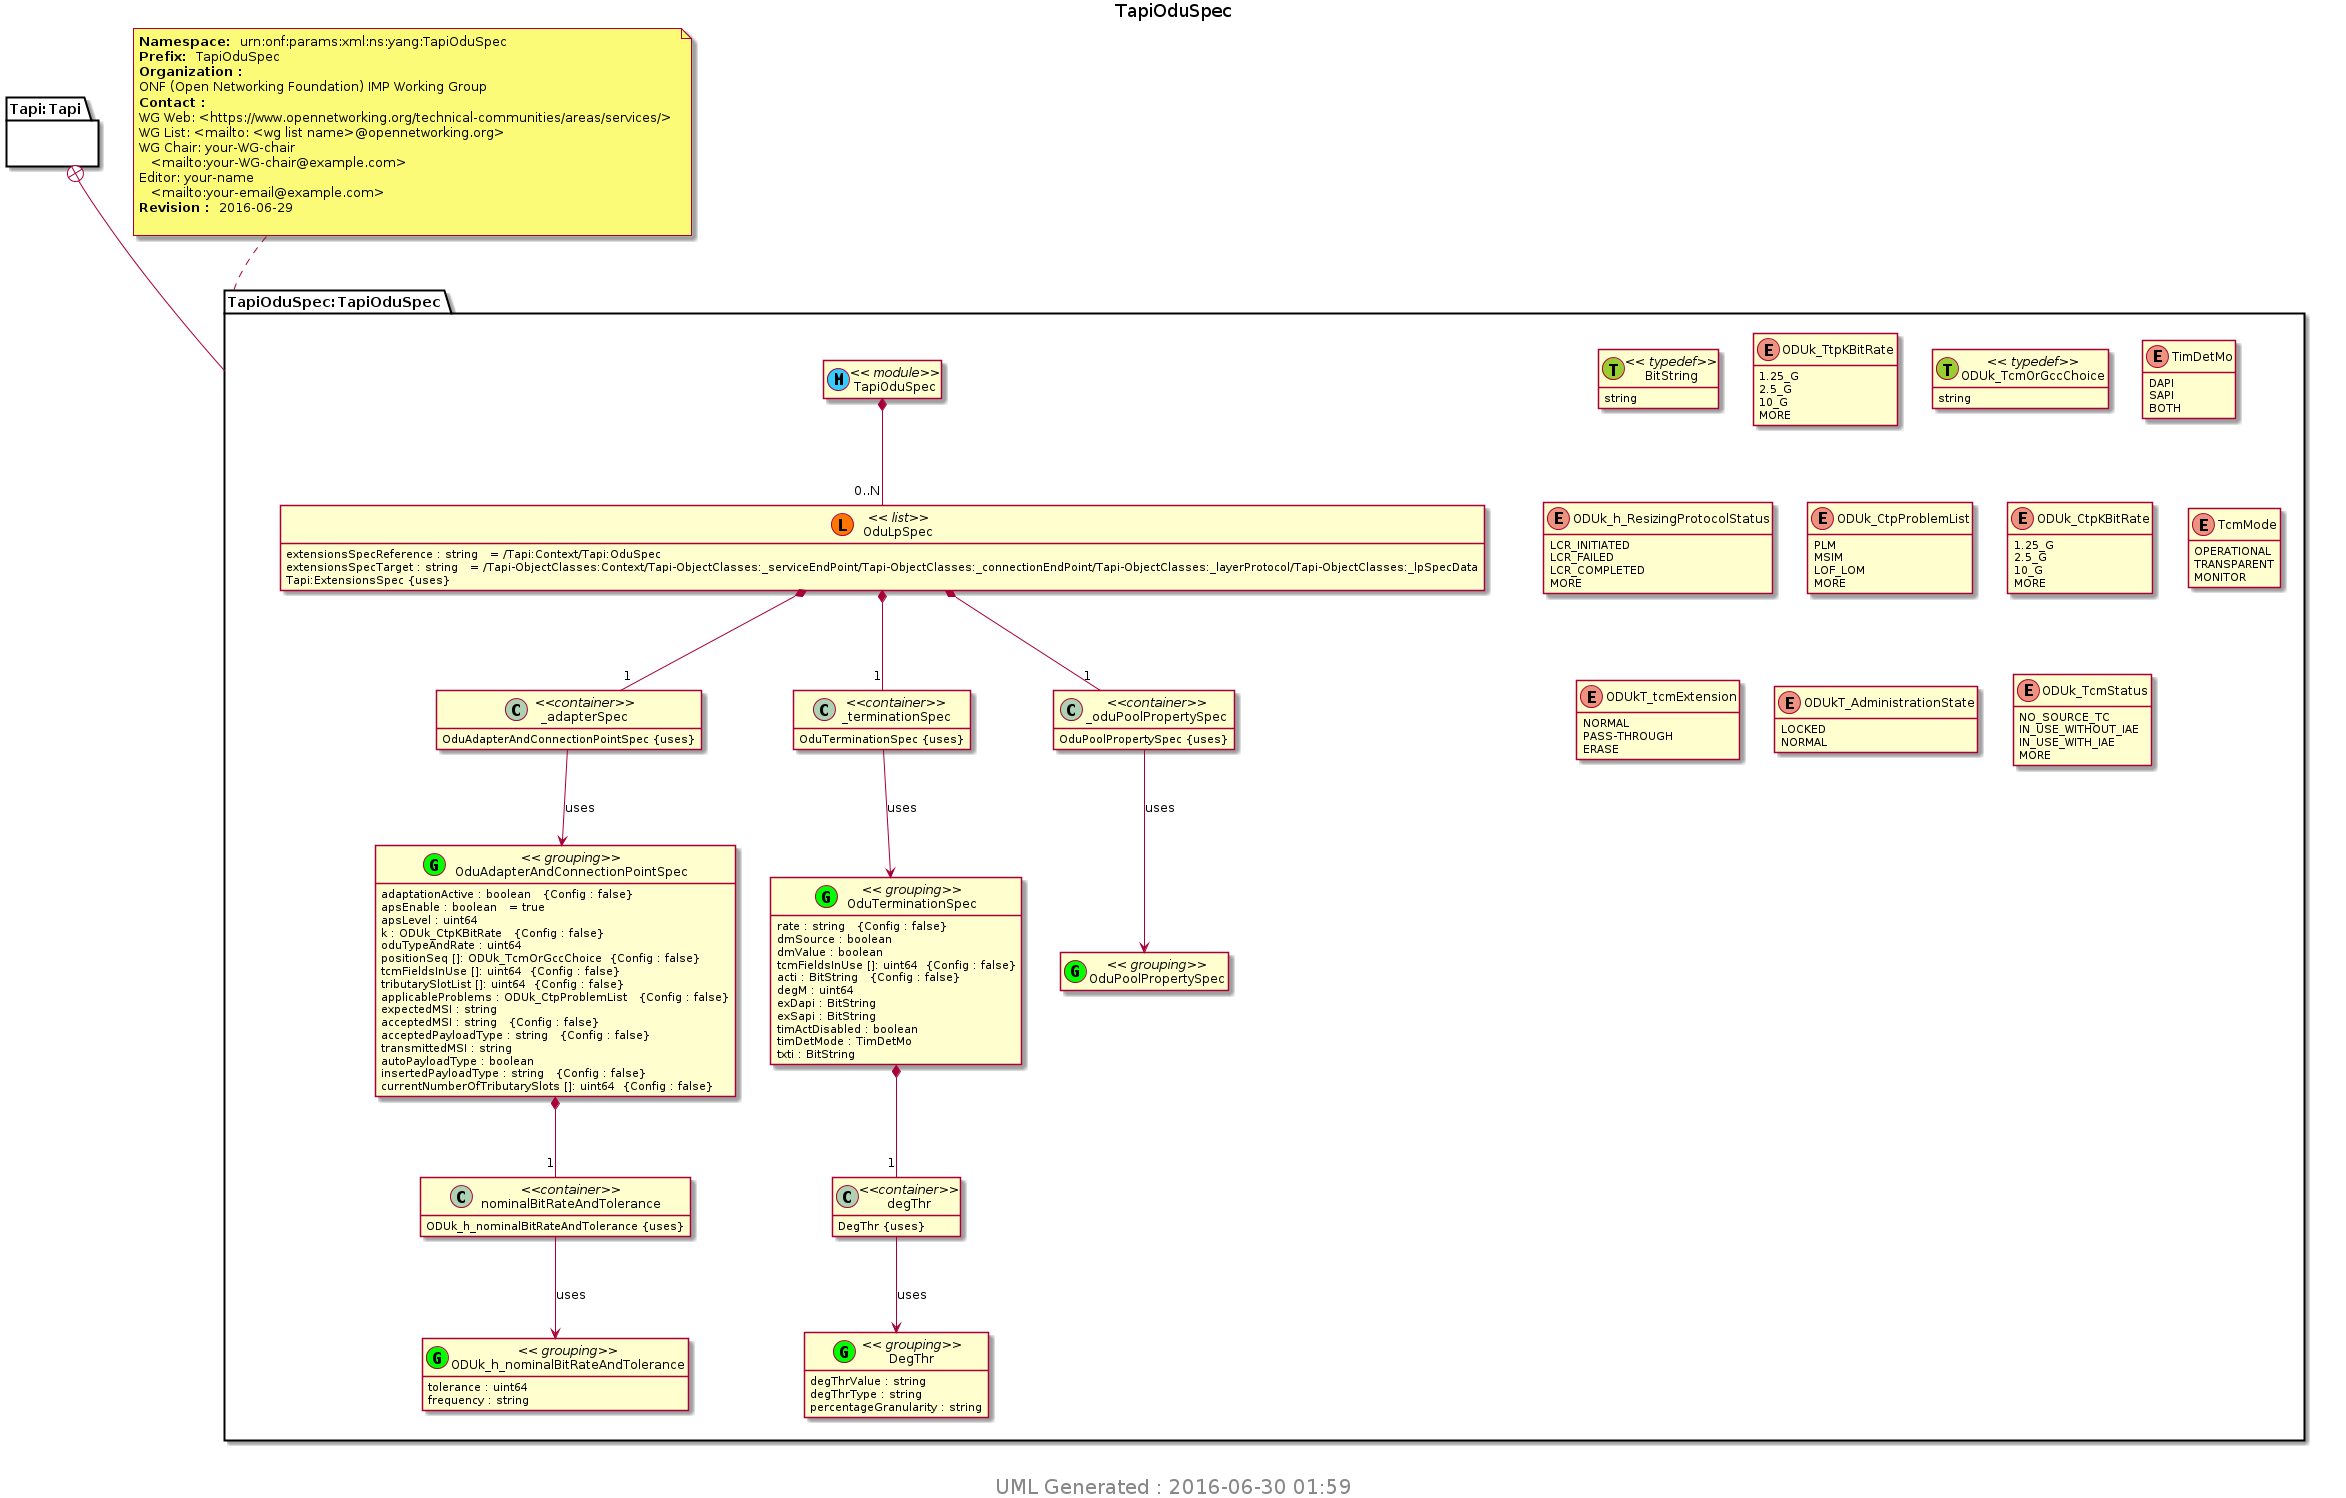

The diagram above was rendered by PlantUML. Its source (embedded in the PNG):
@startuml img/TapiOduSpec.png 
hide empty fields 
hide empty methods 
hide <<case>> circle
hide <<augment>> circle
hide <<choice>> circle
hide <<leafref>> stereotype
hide <<leafref>> circle
page 1x1 
Title TapiOduSpec 
package "Tapi:Tapi" as Tapi_Tapi { 
} 
note top of TapiOduSpec_TapiOduSpec : <b>Namespace: </b> urn:onf:params:xml:ns:yang:TapiOduSpec \n<b>Prefix: </b> TapiOduSpec \n<b>Organization : </b>\nONF (Open Networking Foundation) IMP Working Group \n<b>Contact : </b>\nWG Web: <https://www.opennetworking.org/technical-communities/areas/services/> \nWG List: <mailto: <wg list name>@opennetworking.org> \nWG Chair: your-WG-chair \n   <mailto:your-WG-chair@example.com> \nEditor: your-name \n   <mailto:your-email@example.com> \n<b>Revision : </b> 2016-06-29 \n
package "TapiOduSpec:TapiOduSpec" as TapiOduSpec_TapiOduSpec { 
Tapi_Tapi +-- TapiOduSpec_TapiOduSpec
class "TapiOduSpec" as TapiOduSpec << (M, #33CCFF) module>> 
class "OduAdapterAndConnectionPointSpec" as TapiOduSpec_I_OduAdapterAndConnectionPointSpec_grouping <<(G,Lime) grouping>> 
TapiOduSpec_I_OduAdapterAndConnectionPointSpec_grouping : adaptationActive : boolean   {Config : false}
TapiOduSpec_I_OduAdapterAndConnectionPointSpec_grouping : apsEnable : boolean   = true 
TapiOduSpec_I_OduAdapterAndConnectionPointSpec_grouping : apsLevel : uint64  
TapiOduSpec_I_OduAdapterAndConnectionPointSpec_grouping : k : ODUk_CtpKBitRate   {Config : false}
TapiOduSpec_I_OduAdapterAndConnectionPointSpec_grouping : oduTypeAndRate : uint64  
TapiOduSpec_I_OduAdapterAndConnectionPointSpec_grouping : positionSeq []: ODUk_TcmOrGccChoice  {Config : false}
TapiOduSpec_I_OduAdapterAndConnectionPointSpec_grouping : tcmFieldsInUse []: uint64  {Config : false}
TapiOduSpec_I_OduAdapterAndConnectionPointSpec_grouping : tributarySlotList []: uint64  {Config : false}
TapiOduSpec_I_OduAdapterAndConnectionPointSpec_grouping : applicableProblems : ODUk_CtpProblemList   {Config : false}
TapiOduSpec_I_OduAdapterAndConnectionPointSpec_grouping : expectedMSI : string  
TapiOduSpec_I_OduAdapterAndConnectionPointSpec_grouping : acceptedMSI : string   {Config : false}
TapiOduSpec_I_OduAdapterAndConnectionPointSpec_grouping : acceptedPayloadType : string   {Config : false}
TapiOduSpec_I_OduAdapterAndConnectionPointSpec_grouping : transmittedMSI : string  
TapiOduSpec_I_OduAdapterAndConnectionPointSpec_grouping : autoPayloadType : boolean  
TapiOduSpec_I_OduAdapterAndConnectionPointSpec_grouping : insertedPayloadType : string   {Config : false}
TapiOduSpec_I_OduAdapterAndConnectionPointSpec_grouping : currentNumberOfTributarySlots []: uint64  {Config : false}
class "nominalBitRateAndTolerance" as  TapiOduSpec_I_OduAdapterAndConnectionPointSpec_I_nominalBitRateAndTolerance <<container>> 
TapiOduSpec_I_OduAdapterAndConnectionPointSpec_grouping *-- "1" TapiOduSpec_I_OduAdapterAndConnectionPointSpec_I_nominalBitRateAndTolerance 
TapiOduSpec_I_OduAdapterAndConnectionPointSpec_I_nominalBitRateAndTolerance : ODUk_h_nominalBitRateAndTolerance {uses} 
class "OduTerminationSpec" as TapiOduSpec_I_OduTerminationSpec_grouping <<(G,Lime) grouping>> 
TapiOduSpec_I_OduTerminationSpec_grouping : rate : string   {Config : false}
TapiOduSpec_I_OduTerminationSpec_grouping : dmSource : boolean  
TapiOduSpec_I_OduTerminationSpec_grouping : dmValue : boolean  
TapiOduSpec_I_OduTerminationSpec_grouping : tcmFieldsInUse []: uint64  {Config : false}
TapiOduSpec_I_OduTerminationSpec_grouping : acti : BitString   {Config : false}
TapiOduSpec_I_OduTerminationSpec_grouping : degM : uint64  
class "degThr" as  TapiOduSpec_I_OduTerminationSpec_I_degThr <<container>> 
TapiOduSpec_I_OduTerminationSpec_grouping *-- "1" TapiOduSpec_I_OduTerminationSpec_I_degThr 
TapiOduSpec_I_OduTerminationSpec_I_degThr : DegThr {uses} 
TapiOduSpec_I_OduTerminationSpec_grouping : exDapi : BitString  
TapiOduSpec_I_OduTerminationSpec_grouping : exSapi : BitString  
TapiOduSpec_I_OduTerminationSpec_grouping : timActDisabled : boolean  
TapiOduSpec_I_OduTerminationSpec_grouping : timDetMode : TimDetMo  
TapiOduSpec_I_OduTerminationSpec_grouping : txti : BitString  
class "OduLpSpec" as TapiOduSpec_I_OduLpSpec << (L, #FF7700) list>> 
TapiOduSpec *-- "0..N" TapiOduSpec_I_OduLpSpec 
class "_adapterSpec" as  TapiOduSpec_I_OduLpSpec_I__adapterSpec <<container>> 
TapiOduSpec_I_OduLpSpec *-- "1" TapiOduSpec_I_OduLpSpec_I__adapterSpec 
TapiOduSpec_I_OduLpSpec_I__adapterSpec : OduAdapterAndConnectionPointSpec {uses} 
class "_terminationSpec" as  TapiOduSpec_I_OduLpSpec_I__terminationSpec <<container>> 
TapiOduSpec_I_OduLpSpec *-- "1" TapiOduSpec_I_OduLpSpec_I__terminationSpec 
TapiOduSpec_I_OduLpSpec_I__terminationSpec : OduTerminationSpec {uses} 
class "_oduPoolPropertySpec" as  TapiOduSpec_I_OduLpSpec_I__oduPoolPropertySpec <<container>> 
TapiOduSpec_I_OduLpSpec *-- "1" TapiOduSpec_I_OduLpSpec_I__oduPoolPropertySpec 
TapiOduSpec_I_OduLpSpec_I__oduPoolPropertySpec : OduPoolPropertySpec {uses} 
TapiOduSpec_I_OduLpSpec : extensionsSpecReference : string   = /Tapi:Context/Tapi:OduSpec 
TapiOduSpec_I_OduLpSpec : extensionsSpecTarget : string   = /Tapi-ObjectClasses:Context/Tapi-ObjectClasses:_serviceEndPoint/Tapi-ObjectClasses:_connectionEndPoint/Tapi-ObjectClasses:_layerProtocol/Tapi-ObjectClasses:_lpSpecData 
TapiOduSpec_I_OduLpSpec : Tapi:ExtensionsSpec {uses} 
class "OduPoolPropertySpec" as TapiOduSpec_I_OduPoolPropertySpec_grouping <<(G,Lime) grouping>> 
class "BitString" as BitString << (T, YellowGreen) typedef>>
BitString : string
class "DegThr" as TapiOduSpec_I_DegThr_grouping <<(G,Lime) grouping>> 
TapiOduSpec_I_DegThr_grouping : degThrValue : string  
TapiOduSpec_I_DegThr_grouping : degThrType : string  
TapiOduSpec_I_DegThr_grouping : percentageGranularity : string  
enum "ODUk_TtpKBitRate" as TapiOduSpec_I_ODUk_TtpKBitRate {
1.25_G
2.5_G
10_G
MORE
}
class "ODUk_TcmOrGccChoice" as ODUk_TcmOrGccChoice << (T, YellowGreen) typedef>>
ODUk_TcmOrGccChoice : string
enum "TimDetMo" as TapiOduSpec_I_TimDetMo {
DAPI
SAPI
BOTH
}
enum "ODUk_h_ResizingProtocolStatus" as TapiOduSpec_I_ODUk_h_ResizingProtocolStatus {
LCR_INITIATED
LCR_FAILED
LCR_COMPLETED
MORE
}
enum "ODUk_CtpProblemList" as TapiOduSpec_I_ODUk_CtpProblemList {
PLM
MSIM
LOF_LOM
MORE
}
enum "ODUk_CtpKBitRate" as TapiOduSpec_I_ODUk_CtpKBitRate {
1.25_G
2.5_G
10_G
MORE
}
class "ODUk_h_nominalBitRateAndTolerance" as TapiOduSpec_I_ODUk_h_nominalBitRateAndTolerance_grouping <<(G,Lime) grouping>> 
TapiOduSpec_I_ODUk_h_nominalBitRateAndTolerance_grouping : tolerance : uint64  
TapiOduSpec_I_ODUk_h_nominalBitRateAndTolerance_grouping : frequency : string  
enum "TcmMode" as TapiOduSpec_I_TcmMode {
OPERATIONAL
TRANSPARENT
MONITOR
}
enum "ODUkT_tcmExtension" as TapiOduSpec_I_ODUkT_tcmExtension {
NORMAL
PASS-THROUGH
ERASE
}
enum "ODUkT_AdministrationState" as TapiOduSpec_I_ODUkT_AdministrationState {
LOCKED
NORMAL
}
enum "ODUk_TcmStatus" as TapiOduSpec_I_ODUk_TcmStatus {
NO_SOURCE_TC
IN_USE_WITHOUT_IAE
IN_USE_WITH_IAE
MORE
}
} 

TapiOduSpec_I_OduAdapterAndConnectionPointSpec_I_nominalBitRateAndTolerance --> TapiOduSpec_I_ODUk_h_nominalBitRateAndTolerance_grouping : uses 
TapiOduSpec_I_OduTerminationSpec_I_degThr --> TapiOduSpec_I_DegThr_grouping : uses 
TapiOduSpec_I_OduLpSpec_I__adapterSpec --> TapiOduSpec_I_OduAdapterAndConnectionPointSpec_grouping : uses 
TapiOduSpec_I_OduLpSpec_I__terminationSpec --> TapiOduSpec_I_OduTerminationSpec_grouping : uses 
TapiOduSpec_I_OduLpSpec_I__oduPoolPropertySpec --> TapiOduSpec_I_OduPoolPropertySpec_grouping : uses 
center footer
 <size:20> UML Generated : 2016-06-30 01:59 </size>
 endfooter 
@enduml